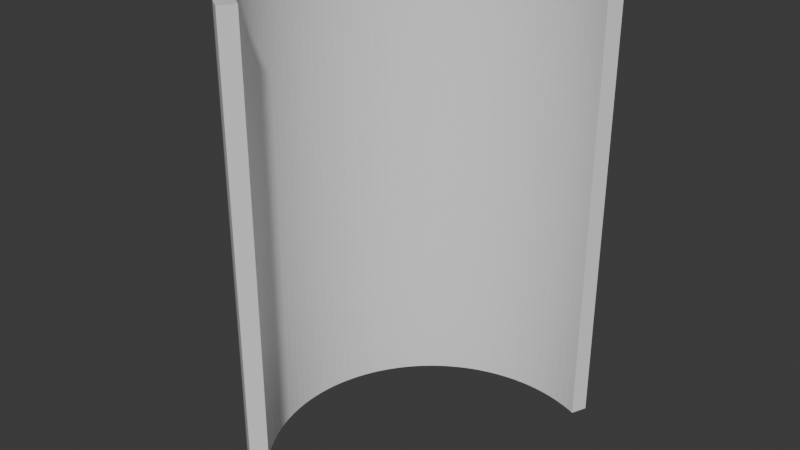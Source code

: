 # Source: untitled23.blend  (saved by Blender 4.1.24; exported with 4.5.12 LTS)
import bpy
from mathutils import Matrix  # noqa: F401  (used for matrix-valued properties, if any)

bpy.ops.wm.read_factory_settings(use_empty=True)
scene = bpy.context.scene
scene.name = 'Scene'

# ---- collections
col_collection = bpy.data.collections.new('Collection'); scene.collection.children.link(col_collection)

# ---- materials (node trees are filled in below, after node groups)
mat_material = bpy.data.materials.new('Material')
mat_material.alpha_threshold = 0.0
mat_material.use_transparent_shadow = False
mat_material.roughness = 0.5
mat_material.line_color = (0.0, 0.0, 0.0, 1.0)

# ---- material node trees
mat_material.use_nodes = True; mat_material.node_tree.nodes.clear()
_N = mat_material.node_tree.nodes; _L = mat_material.node_tree.links
n0 = _N.new('ShaderNodeOutputMaterial'); n0.name = 'Material Output'; n0.location = (300, 300)
n1 = _N.new('ShaderNodeBsdfPrincipled'); n1.name = 'Principled BSDF'; n1.location = (10, 300)
n1.inputs[3].default_value = 1.45
_L.new(n1.outputs[0], n0.inputs[0])
n0.is_active_output = True

# ---- world
world_world = bpy.data.worlds.new('World'); scene.world = world_world
world_world.use_nodes = True; world_world.node_tree.nodes.clear()
_N = world_world.node_tree.nodes; _L = world_world.node_tree.links
n0 = _N.new('ShaderNodeOutputWorld'); n0.name = 'World Output'; n0.location = (300, 300)
n1 = _N.new('ShaderNodeBackground'); n1.name = 'Background'; n1.location = (10, 300)
n1.inputs[0].default_value = (0.05088, 0.05088, 0.05088, 1.0)
_L.new(n1.outputs[0], n0.inputs[0])
n0.is_active_output = True
world_world.color = (0.05088, 0.05088, 0.05088)
world_world.use_sun_shadow = False
world_world.sun_shadow_jitter_overblur = 0.0

# ---- meshes
me_cube = bpy.data.meshes.new('Cube')
me_cube.from_pydata([(1.0, 1.0, 1.0), (1.0, 1.0, -1.0), (1.0, -1.0, 1.0), (1.0, -1.0, -1.0), (-1.0, 1.0, 1.0), (-1.0, 1.0, -1.0), (-1.0, -1.0, 1.0), (-1.0, -1.0, -1.0), (-1.0, 0.9688, -1.0), (-1.0, 0.9304, -1.0), (-1.0, 0.8919, -1.0), (-1.0, 0.8534, -1.0), (-1.0, 0.815, -1.0), (-1.0, 0.7765, -1.0), (-1.0, 0.7381, -1.0), (-1.0, 0.6996, -1.0), (-1.0, 0.6611, -1.0), (-1.0, 0.6227, -1.0), (-1.0, 0.5842, -1.0), (-1.0, 0.5457, -1.0), (-1.0, 0.5073, -1.0), (-1.0, 0.4688, -1.0), (-1.0, 0.4304, -1.0), (-1.0, 0.3919, -1.0), (-1.0, 0.3534, -1.0), (-1.0, 0.315, -1.0), (-1.0, 0.2765, -1.0), (-1.0, 0.2381, -1.0), (-1.0, 0.1996, -1.0), (-1.0, 0.1611, -1.0), (-1.0, 0.1227, -1.0), (-1.0, 0.08421, -1.0), (-1.0, 0.04575, -1.0), (-1.0, 0.007288, -1.0), (-1.0, -0.03117, -1.0), (-1.0, -0.06963, -1.0), (-1.0, -0.1081, -1.0), (-1.0, -0.1466, -1.0), (-1.0, -0.185, -1.0), (-1.0, -0.2235, -1.0), (-1.0, -0.2619, -1.0), (-1.0, -0.3004, -1.0), (-1.0, -0.3389, -1.0), (-1.0, -0.3773, -1.0), (-1.0, -0.4158, -1.0), (-1.0, -0.4543, -1.0), (-1.0, -0.4927, -1.0), (-1.0, -0.5312, -1.0), (-1.0, -0.5696, -1.0), (-1.0, -0.6081, -1.0), (-1.0, -0.6466, -1.0), (-1.0, -0.685, -1.0), (-1.0, -0.7235, -1.0), (-1.0, -0.7619, -1.0), (-1.0, -0.8004, -1.0), (-1.0, -0.8389, -1.0), (-1.0, -0.8773, -1.0), (-1.0, -0.9158, -1.0), (-1.0, -0.9543, -1.0), (1.0, 0.9688, 1.0), (1.0, 0.9304, 1.0), (1.0, 0.8919, 1.0), (1.0, 0.8534, 1.0), (1.0, 0.815, 1.0), (1.0, 0.7765, 1.0), (1.0, 0.7381, 1.0), (1.0, 0.6996, 1.0), (1.0, 0.6611, 1.0), (1.0, 0.6227, 1.0), (1.0, 0.5842, 1.0), (1.0, 0.5457, 1.0), (1.0, 0.5073, 1.0), (1.0, 0.4688, 1.0), (1.0, 0.4304, 1.0), (1.0, 0.3919, 1.0), (1.0, 0.3534, 1.0), (1.0, 0.315, 1.0), (1.0, 0.2765, 1.0), (1.0, 0.2381, 1.0), (1.0, 0.1996, 1.0), (1.0, 0.1611, 1.0), (1.0, 0.1227, 1.0), (1.0, 0.08421, 1.0), (1.0, 0.04575, 1.0), (1.0, 0.007288, 1.0), (1.0, -0.03117, 1.0), (1.0, -0.06963, 1.0), (1.0, -0.1081, 1.0), (1.0, -0.1466, 1.0), (1.0, -0.185, 1.0), (1.0, -0.2235, 1.0), (1.0, -0.2619, 1.0), (1.0, -0.3004, 1.0), (1.0, -0.3389, 1.0), (1.0, -0.3773, 1.0), (1.0, -0.4158, 1.0), (1.0, -0.4543, 1.0), (1.0, -0.4927, 1.0), (1.0, -0.5312, 1.0), (1.0, -0.5696, 1.0), (1.0, -0.6081, 1.0), (1.0, -0.6466, 1.0), (1.0, -0.685, 1.0), (1.0, -0.7235, 1.0), (1.0, -0.7619, 1.0), (1.0, -0.8004, 1.0), (1.0, -0.8389, 1.0), (1.0, -0.8773, 1.0), (1.0, -0.9158, 1.0), (1.0, -0.9543, 1.0), (-1.0, -0.9543, 1.0), (-1.0, -0.9158, 1.0), (-1.0, -0.8773, 1.0), (-1.0, -0.8389, 1.0), (-1.0, -0.8004, 1.0), (-1.0, -0.7619, 1.0), (-1.0, -0.7235, 1.0), (-1.0, -0.685, 1.0), (-1.0, -0.6466, 1.0), (-1.0, -0.6081, 1.0), (-1.0, -0.5696, 1.0), (-1.0, -0.5312, 1.0), (-1.0, -0.4927, 1.0), (-1.0, -0.4543, 1.0), (-1.0, -0.4158, 1.0), (-1.0, -0.3773, 1.0), (-1.0, -0.3389, 1.0), (-1.0, -0.3004, 1.0), (-1.0, -0.2619, 1.0), (-1.0, -0.2235, 1.0), (-1.0, -0.185, 1.0), (-1.0, -0.1466, 1.0), (-1.0, -0.1081, 1.0), (-1.0, -0.06963, 1.0), (-1.0, -0.03117, 1.0), (-1.0, 0.007288, 1.0), (-1.0, 0.04575, 1.0), (-1.0, 0.08421, 1.0), (-1.0, 0.1227, 1.0), (-1.0, 0.1611, 1.0), (-1.0, 0.1996, 1.0), (-1.0, 0.2381, 1.0), (-1.0, 0.2765, 1.0), (-1.0, 0.315, 1.0), (-1.0, 0.3534, 1.0), (-1.0, 0.3919, 1.0), (-1.0, 0.4304, 1.0), (-1.0, 0.4688, 1.0), (-1.0, 0.5073, 1.0), (-1.0, 0.5457, 1.0), (-1.0, 0.5842, 1.0), (-1.0, 0.6227, 1.0), (-1.0, 0.6611, 1.0), (-1.0, 0.6996, 1.0), (-1.0, 0.7381, 1.0), (-1.0, 0.7765, 1.0), (-1.0, 0.815, 1.0), (-1.0, 0.8534, 1.0), (-1.0, 0.8919, 1.0), (-1.0, 0.9304, 1.0), (-1.0, 0.9688, 1.0), (1.0, -0.9543, -1.0), (1.0, -0.9158, -1.0), (1.0, -0.8773, -1.0), (1.0, -0.8389, -1.0), (1.0, -0.8004, -1.0), (1.0, -0.7619, -1.0), (1.0, -0.7235, -1.0), (1.0, -0.685, -1.0), (1.0, -0.6466, -1.0), (1.0, -0.6081, -1.0), (1.0, -0.5696, -1.0), (1.0, -0.5312, -1.0), (1.0, -0.4927, -1.0), (1.0, -0.4543, -1.0), (1.0, -0.4158, -1.0), (1.0, -0.3773, -1.0), (1.0, -0.3389, -1.0), (1.0, -0.3004, -1.0), (1.0, -0.2619, -1.0), (1.0, -0.2235, -1.0), (1.0, -0.185, -1.0), (1.0, -0.1466, -1.0), (1.0, -0.1081, -1.0), (1.0, -0.06963, -1.0), (1.0, -0.03117, -1.0), (1.0, 0.007288, -1.0), (1.0, 0.04575, -1.0), (1.0, 0.08421, -1.0), (1.0, 0.1227, -1.0), (1.0, 0.1611, -1.0), (1.0, 0.1996, -1.0), (1.0, 0.2381, -1.0), (1.0, 0.2765, -1.0), (1.0, 0.315, -1.0), (1.0, 0.3534, -1.0), (1.0, 0.3919, -1.0), (1.0, 0.4304, -1.0), (1.0, 0.4688, -1.0), (1.0, 0.5073, -1.0), (1.0, 0.5457, -1.0), (1.0, 0.5842, -1.0), (1.0, 0.6227, -1.0), (1.0, 0.6611, -1.0), (1.0, 0.6996, -1.0), (1.0, 0.7381, -1.0), (1.0, 0.7765, -1.0), (1.0, 0.815, -1.0), (1.0, 0.8534, -1.0), (1.0, 0.8919, -1.0), (1.0, 0.9304, -1.0), (1.0, 0.9688, -1.0)], [], [(109, 110, 6, 2), (3, 2, 6, 7), (8, 160, 4, 5), (58, 161, 3, 7), (161, 109, 2, 3), (5, 4, 0, 1), (1, 0, 59, 211), (211, 59, 60, 210), (210, 60, 61, 209), (209, 61, 62, 208), (208, 62, 63, 207), (207, 63, 64, 206), (206, 64, 65, 205), (205, 65, 66, 204), (204, 66, 67, 203), (203, 67, 68, 202), (202, 68, 69, 201), (201, 69, 70, 200), (200, 70, 71, 199), (199, 71, 72, 198), (198, 72, 73, 197), (197, 73, 74, 196), (196, 74, 75, 195), (195, 75, 76, 194), (194, 76, 77, 193), (193, 77, 78, 192), (192, 78, 79, 191), (191, 79, 80, 190), (190, 80, 81, 189), (189, 81, 82, 188), (188, 82, 83, 187), (187, 83, 84, 186), (186, 84, 85, 185), (185, 85, 86, 184), (184, 86, 87, 183), (183, 87, 88, 182), (182, 88, 89, 181), (181, 89, 90, 180), (180, 90, 91, 179), (179, 91, 92, 178), (178, 92, 93, 177), (177, 93, 94, 176), (176, 94, 95, 175), (175, 95, 96, 174), (174, 96, 97, 173), (173, 97, 98, 172), (172, 98, 99, 171), (171, 99, 100, 170), (170, 100, 101, 169), (169, 101, 102, 168), (168, 102, 103, 167), (167, 103, 104, 166), (166, 104, 105, 165), (165, 105, 106, 164), (164, 106, 107, 163), (163, 107, 108, 162), (162, 108, 109, 161), (5, 1, 211, 8), (8, 211, 210, 9), (9, 210, 209, 10), (10, 209, 208, 11), (11, 208, 207, 12), (12, 207, 206, 13), (13, 206, 205, 14), (14, 205, 204, 15), (15, 204, 203, 16), (16, 203, 202, 17), (17, 202, 201, 18), (18, 201, 200, 19), (19, 200, 199, 20), (20, 199, 198, 21), (21, 198, 197, 22), (22, 197, 196, 23), (23, 196, 195, 24), (24, 195, 194, 25), (25, 194, 193, 26), (26, 193, 192, 27), (27, 192, 191, 28), (28, 191, 190, 29), (29, 190, 189, 30), (30, 189, 188, 31), (31, 188, 187, 32), (32, 187, 186, 33), (33, 186, 185, 34), (34, 185, 184, 35), (35, 184, 183, 36), (36, 183, 182, 37), (37, 182, 181, 38), (38, 181, 180, 39), (39, 180, 179, 40), (40, 179, 178, 41), (41, 178, 177, 42), (42, 177, 176, 43), (43, 176, 175, 44), (44, 175, 174, 45), (45, 174, 173, 46), (46, 173, 172, 47), (47, 172, 171, 48), (48, 171, 170, 49), (49, 170, 169, 50), (50, 169, 168, 51), (51, 168, 167, 52), (52, 167, 166, 53), (53, 166, 165, 54), (54, 165, 164, 55), (55, 164, 163, 56), (56, 163, 162, 57), (57, 162, 161, 58), (7, 6, 110, 58), (58, 110, 111, 57), (57, 111, 112, 56), (56, 112, 113, 55), (55, 113, 114, 54), (54, 114, 115, 53), (53, 115, 116, 52), (52, 116, 117, 51), (51, 117, 118, 50), (50, 118, 119, 49), (49, 119, 120, 48), (48, 120, 121, 47), (47, 121, 122, 46), (46, 122, 123, 45), (45, 123, 124, 44), (44, 124, 125, 43), (43, 125, 126, 42), (42, 126, 127, 41), (41, 127, 128, 40), (40, 128, 129, 39), (39, 129, 130, 38), (38, 130, 131, 37), (37, 131, 132, 36), (36, 132, 133, 35), (35, 133, 134, 34), (34, 134, 135, 33), (33, 135, 136, 32), (32, 136, 137, 31), (31, 137, 138, 30), (30, 138, 139, 29), (29, 139, 140, 28), (28, 140, 141, 27), (27, 141, 142, 26), (26, 142, 143, 25), (25, 143, 144, 24), (24, 144, 145, 23), (23, 145, 146, 22), (22, 146, 147, 21), (21, 147, 148, 20), (20, 148, 149, 19), (19, 149, 150, 18), (18, 150, 151, 17), (17, 151, 152, 16), (16, 152, 153, 15), (15, 153, 154, 14), (14, 154, 155, 13), (13, 155, 156, 12), (12, 156, 157, 11), (11, 157, 158, 10), (10, 158, 159, 9), (9, 159, 160, 8), (0, 4, 160, 59), (59, 160, 159, 60), (60, 159, 158, 61), (61, 158, 157, 62), (62, 157, 156, 63), (63, 156, 155, 64), (64, 155, 154, 65), (65, 154, 153, 66), (66, 153, 152, 67), (67, 152, 151, 68), (68, 151, 150, 69), (69, 150, 149, 70), (70, 149, 148, 71), (71, 148, 147, 72), (72, 147, 146, 73), (73, 146, 145, 74), (74, 145, 144, 75), (75, 144, 143, 76), (76, 143, 142, 77), (77, 142, 141, 78), (78, 141, 140, 79), (79, 140, 139, 80), (80, 139, 138, 81), (81, 138, 137, 82), (82, 137, 136, 83), (83, 136, 135, 84), (84, 135, 134, 85), (85, 134, 133, 86), (86, 133, 132, 87), (87, 132, 131, 88), (88, 131, 130, 89), (89, 130, 129, 90), (90, 129, 128, 91), (91, 128, 127, 92), (92, 127, 126, 93), (93, 126, 125, 94), (94, 125, 124, 95), (95, 124, 123, 96), (96, 123, 122, 97), (97, 122, 121, 98), (98, 121, 120, 99), (99, 120, 119, 100), (100, 119, 118, 101), (101, 118, 117, 102), (102, 117, 116, 103), (103, 116, 115, 104), (104, 115, 114, 105), (105, 114, 113, 106), (106, 113, 112, 107), (107, 112, 111, 108), (108, 111, 110, 109)])
_uv = me_cube.uv_layers.new(name='UVMap')
_uv.uv.foreach_set('vector', [0.625, 0.7443, 0.875, 0.7443, 0.875, 0.75, 0.625, 0.75, 0.375, 0.75, 0.625, 0.75, 0.625, 1.0, 0.375, 1.0, 0.375, 0.2461, 0.625, 0.2461, 0.625, 0.25, 0.375, 0.25, 0.125, 0.7443, 0.375, 0.7443, 0.375, 0.75, 0.125, 0.75, 0.375, 0.7443, 0.625, 0.7443, 0.625, 0.75, 0.375, 0.75, 0.375, 0.25, 0.625, 0.25, 0.625, 0.5, 0.375, 0.5, 0.375, 0.5, 0.625, 0.5, 0.625, 0.5039, 0.375, 0.5039, 0.375, 0.5039, 0.625, 0.5039, 0.625, 0.5087, 0.375, 0.5087, 0.375, 0.5087, 0.625, 0.5087, 0.625, 0.5135, 0.375, 0.5135, 0.375, 0.5135, 0.625, 0.5135, 0.625, 0.5183, 0.375, 0.5183, 0.375, 0.5183, 0.625, 0.5183, 0.625, 0.5231, 0.375, 0.5231, 0.375, 0.5231, 0.625, 0.5231, 0.625, 0.5279, 0.375, 0.5279, 0.375, 0.5279, 0.625, 0.5279, 0.625, 0.5327, 0.375, 0.5327, 0.375, 0.5327, 0.625, 0.5327, 0.625, 0.5376, 0.375, 0.5376, 0.375, 0.5376, 0.625, 0.5376, 0.625, 0.5424, 0.375, 0.5424, 0.375, 0.5424, 0.625, 0.5424, 0.625, 0.5472, 0.375, 0.5472, 0.375, 0.5472, 0.625, 0.5472, 0.625, 0.552, 0.375, 0.552, 0.375, 0.552, 0.625, 0.552, 0.625, 0.5568, 0.375, 0.5568, 0.375, 0.5568, 0.625, 0.5568, 0.625, 0.5616, 0.375, 0.5616, 0.375, 0.5616, 0.625, 0.5616, 0.625, 0.5664, 0.375, 0.5664, 0.375, 0.5664, 0.625, 0.5664, 0.625, 0.5712, 0.375, 0.5712, 0.375, 0.5712, 0.625, 0.5712, 0.625, 0.576, 0.375, 0.576, 0.375, 0.576, 0.625, 0.576, 0.625, 0.5808, 0.375, 0.5808, 0.375, 0.5808, 0.625, 0.5808, 0.625, 0.5856, 0.375, 0.5856, 0.375, 0.5856, 0.625, 0.5856, 0.625, 0.5904, 0.375, 0.5904, 0.375, 0.5904, 0.625, 0.5904, 0.625, 0.5952, 0.375, 0.5952, 0.375, 0.5952, 0.625, 0.5952, 0.625, 0.6001, 0.375, 0.6001, 0.375, 0.6001, 0.625, 0.6001, 0.625, 0.6049, 0.375, 0.6049, 0.375, 0.6049, 0.625, 0.6049, 0.625, 0.6097, 0.375, 0.6097, 0.375, 0.6097, 0.625, 0.6097, 0.625, 0.6145, 0.375, 0.6145, 0.375, 0.6145, 0.625, 0.6145, 0.625, 0.6193, 0.375, 0.6193, 0.375, 0.6193, 0.625, 0.6193, 0.625, 0.6241, 0.375, 0.6241, 0.375, 0.6241, 0.625, 0.6241, 0.625, 0.6289, 0.375, 0.6289, 0.375, 0.6289, 0.625, 0.6289, 0.625, 0.6337, 0.375, 0.6337, 0.375, 0.6337, 0.625, 0.6337, 0.625, 0.6385, 0.375, 0.6385, 0.375, 0.6385, 0.625, 0.6385, 0.625, 0.6433, 0.375, 0.6433, 0.375, 0.6433, 0.625, 0.6433, 0.625, 0.6481, 0.375, 0.6481, 0.375, 0.6481, 0.625, 0.6481, 0.625, 0.6529, 0.375, 0.6529, 0.375, 0.6529, 0.625, 0.6529, 0.625, 0.6577, 0.375, 0.6577, 0.375, 0.6577, 0.625, 0.6577, 0.625, 0.6626, 0.375, 0.6626, 0.375, 0.6626, 0.625, 0.6626, 0.625, 0.6674, 0.375, 0.6674, 0.375, 0.6674, 0.625, 0.6674, 0.625, 0.6722, 0.375, 0.6722, 0.375, 0.6722, 0.625, 0.6722, 0.625, 0.677, 0.375, 0.677, 0.375, 0.677, 0.625, 0.677, 0.625, 0.6818, 0.375, 0.6818, 0.375, 0.6818, 0.625, 0.6818, 0.625, 0.6866, 0.375, 0.6866, 0.375, 0.6866, 0.625, 0.6866, 0.625, 0.6914, 0.375, 0.6914, 0.375, 0.6914, 0.625, 0.6914, 0.625, 0.6962, 0.375, 0.6962, 0.375, 0.6962, 0.625, 0.6962, 0.625, 0.701, 0.375, 0.701, 0.375, 0.701, 0.625, 0.701, 0.625, 0.7058, 0.375, 0.7058, 0.375, 0.7058, 0.625, 0.7058, 0.625, 0.7106, 0.375, 0.7106, 0.375, 0.7106, 0.625, 0.7106, 0.625, 0.7154, 0.375, 0.7154, 0.375, 0.7154, 0.625, 0.7154, 0.625, 0.7202, 0.375, 0.7202, 0.375, 0.7202, 0.625, 0.7202, 0.625, 0.7251, 0.375, 0.7251, 0.375, 0.7251, 0.625, 0.7251, 0.625, 0.7299, 0.375, 0.7299, 0.375, 0.7299, 0.625, 0.7299, 0.625, 0.7347, 0.375, 0.7347, 0.375, 0.7347, 0.625, 0.7347, 0.625, 0.7395, 0.375, 0.7395, 0.375, 0.7395, 0.625, 0.7395, 0.625, 0.7443, 0.375, 0.7443, 0.125, 0.5, 0.375, 0.5, 0.375, 0.5039, 0.125, 0.5039, 0.125, 0.5039, 0.375, 0.5039, 0.375, 0.5087, 0.125, 0.5087, 0.125, 0.5087, 0.375, 0.5087, 0.375, 0.5135, 0.125, 0.5135, 0.125, 0.5135, 0.375, 0.5135, 0.375, 0.5183, 0.125, 0.5183, 0.125, 0.5183, 0.375, 0.5183, 0.375, 0.5231, 0.125, 0.5231, 0.125, 0.5231, 0.375, 0.5231, 0.375, 0.5279, 0.125, 0.5279, 0.125, 0.5279, 0.375, 0.5279, 0.375, 0.5327, 0.125, 0.5327, 0.125, 0.5327, 0.375, 0.5327, 0.375, 0.5376, 0.125, 0.5376, 0.125, 0.5376, 0.375, 0.5376, 0.375, 0.5424, 0.125, 0.5424, 0.125, 0.5424, 0.375, 0.5424, 0.375, 0.5472, 0.125, 0.5472, 0.125, 0.5472, 0.375, 0.5472, 0.375, 0.552, 0.125, 0.552, 0.125, 0.552, 0.375, 0.552, 0.375, 0.5568, 0.125, 0.5568, 0.125, 0.5568, 0.375, 0.5568, 0.375, 0.5616, 0.125, 0.5616, 0.125, 0.5616, 0.375, 0.5616, 0.375, 0.5664, 0.125, 0.5664, 0.125, 0.5664, 0.375, 0.5664, 0.375, 0.5712, 0.125, 0.5712, 0.125, 0.5712, 0.375, 0.5712, 0.375, 0.576, 0.125, 0.576, 0.125, 0.576, 0.375, 0.576, 0.375, 0.5808, 0.125, 0.5808, 0.125, 0.5808, 0.375, 0.5808, 0.375, 0.5856, 0.125, 0.5856, 0.125, 0.5856, 0.375, 0.5856, 0.375, 0.5904, 0.125, 0.5904, 0.125, 0.5904, 0.375, 0.5904, 0.375, 0.5952, 0.125, 0.5952, 0.125, 0.5952, 0.375, 0.5952, 0.375, 0.6001, 0.125, 0.6001, 0.125, 0.6001, 0.375, 0.6001, 0.375, 0.6049, 0.125, 0.6049, 0.125, 0.6049, 0.375, 0.6049, 0.375, 0.6097, 0.125, 0.6097, 0.125, 0.6097, 0.375, 0.6097, 0.375, 0.6145, 0.125, 0.6145, 0.125, 0.6145, 0.375, 0.6145, 0.375, 0.6193, 0.125, 0.6193, 0.125, 0.6193, 0.375, 0.6193, 0.375, 0.6241, 0.125, 0.6241, 0.125, 0.6241, 0.375, 0.6241, 0.375, 0.6289, 0.125, 0.6289, 0.125, 0.6289, 0.375, 0.6289, 0.375, 0.6337, 0.125, 0.6337, 0.125, 0.6337, 0.375, 0.6337, 0.375, 0.6385, 0.125, 0.6385, 0.125, 0.6385, 0.375, 0.6385, 0.375, 0.6433, 0.125, 0.6433, 0.125, 0.6433, 0.375, 0.6433, 0.375, 0.6481, 0.125, 0.6481, 0.125, 0.6481, 0.375, 0.6481, 0.375, 0.6529, 0.125, 0.6529, 0.125, 0.6529, 0.375, 0.6529, 0.375, 0.6577, 0.125, 0.6577, 0.125, 0.6577, 0.375, 0.6577, 0.375, 0.6626, 0.125, 0.6626, 0.125, 0.6626, 0.375, 0.6626, 0.375, 0.6674, 0.125, 0.6674, 0.125, 0.6674, 0.375, 0.6674, 0.375, 0.6722, 0.125, 0.6722, 0.125, 0.6722, 0.375, 0.6722, 0.375, 0.677, 0.125, 0.677, 0.125, 0.677, 0.375, 0.677, 0.375, 0.6818, 0.125, 0.6818, 0.125, 0.6818, 0.375, 0.6818, 0.375, 0.6866, 0.125, 0.6866, 0.125, 0.6866, 0.375, 0.6866, 0.375, 0.6914, 0.125, 0.6914, 0.125, 0.6914, 0.375, 0.6914, 0.375, 0.6962, 0.125, 0.6962, 0.125, 0.6962, 0.375, 0.6962, 0.375, 0.701, 0.125, 0.701, 0.125, 0.701, 0.375, 0.701, 0.375, 0.7058, 0.125, 0.7058, 0.125, 0.7058, 0.375, 0.7058, 0.375, 0.7106, 0.125, 0.7106, 0.125, 0.7106, 0.375, 0.7106, 0.375, 0.7154, 0.125, 0.7154, 0.125, 0.7154, 0.375, 0.7154, 0.375, 0.7202, 0.125, 0.7202, 0.125, 0.7202, 0.375, 0.7202, 0.375, 0.7251, 0.125, 0.7251, 0.125, 0.7251, 0.375, 0.7251, 0.375, 0.7299, 0.125, 0.7299, 0.125, 0.7299, 0.375, 0.7299, 0.375, 0.7347, 0.125, 0.7347, 0.125, 0.7347, 0.375, 0.7347, 0.375, 0.7395, 0.125, 0.7395, 0.125, 0.7395, 0.375, 0.7395, 0.375, 0.7443, 0.125, 0.7443, 0.375, 0.0, 0.625, 0.0, 0.625, 0.005719, 0.375, 0.005719, 0.375, 0.005719, 0.625, 0.005719, 0.625, 0.01053, 0.375, 0.01053, 0.375, 0.01053, 0.625, 0.01053, 0.625, 0.01533, 0.375, 0.01533, 0.375, 0.01533, 0.625, 0.01533, 0.625, 0.02014, 0.375, 0.02014, 0.375, 0.02014, 0.625, 0.02014, 0.625, 0.02495, 0.375, 0.02495, 0.375, 0.02495, 0.625, 0.02495, 0.625, 0.02976, 0.375, 0.02976, 0.375, 0.02976, 0.625, 0.02976, 0.625, 0.03456, 0.375, 0.03456, 0.375, 0.03456, 0.625, 0.03456, 0.625, 0.03937, 0.375, 0.03937, 0.375, 0.03937, 0.625, 0.03937, 0.625, 0.04418, 0.375, 0.04418, 0.375, 0.04418, 0.625, 0.04418, 0.625, 0.04899, 0.375, 0.04899, 0.375, 0.04899, 0.625, 0.04899, 0.625, 0.0538, 0.375, 0.0538, 0.375, 0.0538, 0.625, 0.0538, 0.625, 0.0586, 0.375, 0.0586, 0.375, 0.0586, 0.625, 0.0586, 0.625, 0.06341, 0.375, 0.06341, 0.375, 0.06341, 0.625, 0.06341, 0.625, 0.06822, 0.375, 0.06822, 0.375, 0.06822, 0.625, 0.06822, 0.625, 0.07303, 0.375, 0.07303, 0.375, 0.07303, 0.625, 0.07303, 0.625, 0.07783, 0.375, 0.07783, 0.375, 0.07783, 0.625, 0.07783, 0.625, 0.08264, 0.375, 0.08264, 0.375, 0.08264, 0.625, 0.08264, 0.625, 0.08745, 0.375, 0.08745, 0.375, 0.08745, 0.625, 0.08745, 0.625, 0.09226, 0.375, 0.09226, 0.375, 0.09226, 0.625, 0.09226, 0.625, 0.09706, 0.375, 0.09706, 0.375, 0.09706, 0.625, 0.09706, 0.625, 0.1019, 0.375, 0.1019, 0.375, 0.1019, 0.625, 0.1019, 0.625, 0.1067, 0.375, 0.1067, 0.375, 0.1067, 0.625, 0.1067, 0.625, 0.1115, 0.375, 0.1115, 0.375, 0.1115, 0.625, 0.1115, 0.625, 0.1163, 0.375, 0.1163, 0.375, 0.1163, 0.625, 0.1163, 0.625, 0.1211, 0.375, 0.1211, 0.375, 0.1211, 0.625, 0.1211, 0.625, 0.1259, 0.375, 0.1259, 0.375, 0.1259, 0.625, 0.1259, 0.625, 0.1307, 0.375, 0.1307, 0.375, 0.1307, 0.625, 0.1307, 0.625, 0.1355, 0.375, 0.1355, 0.375, 0.1355, 0.625, 0.1355, 0.625, 0.1403, 0.375, 0.1403, 0.375, 0.1403, 0.625, 0.1403, 0.625, 0.1451, 0.375, 0.1451, 0.375, 0.1451, 0.625, 0.1451, 0.625, 0.1499, 0.375, 0.1499, 0.375, 0.1499, 0.625, 0.1499, 0.625, 0.1548, 0.375, 0.1548, 0.375, 0.1548, 0.625, 0.1548, 0.625, 0.1596, 0.375, 0.1596, 0.375, 0.1596, 0.625, 0.1596, 0.625, 0.1644, 0.375, 0.1644, 0.375, 0.1644, 0.625, 0.1644, 0.625, 0.1692, 0.375, 0.1692, 0.375, 0.1692, 0.625, 0.1692, 0.625, 0.174, 0.375, 0.174, 0.375, 0.174, 0.625, 0.174, 0.625, 0.1788, 0.375, 0.1788, 0.375, 0.1788, 0.625, 0.1788, 0.625, 0.1836, 0.375, 0.1836, 0.375, 0.1836, 0.625, 0.1836, 0.625, 0.1884, 0.375, 0.1884, 0.375, 0.1884, 0.625, 0.1884, 0.625, 0.1932, 0.375, 0.1932, 0.375, 0.1932, 0.625, 0.1932, 0.625, 0.198, 0.375, 0.198, 0.375, 0.198, 0.625, 0.198, 0.625, 0.2028, 0.375, 0.2028, 0.375, 0.2028, 0.625, 0.2028, 0.625, 0.2076, 0.375, 0.2076, 0.375, 0.2076, 0.625, 0.2076, 0.625, 0.2124, 0.375, 0.2124, 0.375, 0.2124, 0.625, 0.2124, 0.625, 0.2173, 0.375, 0.2173, 0.375, 0.2173, 0.625, 0.2173, 0.625, 0.2221, 0.375, 0.2221, 0.375, 0.2221, 0.625, 0.2221, 0.625, 0.2269, 0.375, 0.2269, 0.375, 0.2269, 0.625, 0.2269, 0.625, 0.2317, 0.375, 0.2317, 0.375, 0.2317, 0.625, 0.2317, 0.625, 0.2365, 0.375, 0.2365, 0.375, 0.2365, 0.625, 0.2365, 0.625, 0.2413, 0.375, 0.2413, 0.375, 0.2413, 0.625, 0.2413, 0.625, 0.2461, 0.375, 0.2461, 0.625, 0.5, 0.875, 0.5, 0.875, 0.5039, 0.625, 0.5039, 0.625, 0.5039, 0.875, 0.5039, 0.875, 0.5087, 0.625, 0.5087, 0.625, 0.5087, 0.875, 0.5087, 0.875, 0.5135, 0.625, 0.5135, 0.625, 0.5135, 0.875, 0.5135, 0.875, 0.5183, 0.625, 0.5183, 0.625, 0.5183, 0.875, 0.5183, 0.875, 0.5231, 0.625, 0.5231, 0.625, 0.5231, 0.875, 0.5231, 0.875, 0.5279, 0.625, 0.5279, 0.625, 0.5279, 0.875, 0.5279, 0.875, 0.5327, 0.625, 0.5327, 0.625, 0.5327, 0.875, 0.5327, 0.875, 0.5376, 0.625, 0.5376, 0.625, 0.5376, 0.875, 0.5376, 0.875, 0.5424, 0.625, 0.5424, 0.625, 0.5424, 0.875, 0.5424, 0.875, 0.5472, 0.625, 0.5472, 0.625, 0.5472, 0.875, 0.5472, 0.875, 0.552, 0.625, 0.552, 0.625, 0.552, 0.875, 0.552, 0.875, 0.5568, 0.625, 0.5568, 0.625, 0.5568, 0.875, 0.5568, 0.875, 0.5616, 0.625, 0.5616, 0.625, 0.5616, 0.875, 0.5616, 0.875, 0.5664, 0.625, 0.5664, 0.625, 0.5664, 0.875, 0.5664, 0.875, 0.5712, 0.625, 0.5712, 0.625, 0.5712, 0.875, 0.5712, 0.875, 0.576, 0.625, 0.576, 0.625, 0.576, 0.875, 0.576, 0.875, 0.5808, 0.625, 0.5808, 0.625, 0.5808, 0.875, 0.5808, 0.875, 0.5856, 0.625, 0.5856, 0.625, 0.5856, 0.875, 0.5856, 0.875, 0.5904, 0.625, 0.5904, 0.625, 0.5904, 0.875, 0.5904, 0.875, 0.5952, 0.625, 0.5952, 0.625, 0.5952, 0.875, 0.5952, 0.875, 0.6001, 0.625, 0.6001, 0.625, 0.6001, 0.875, 0.6001, 0.875, 0.6049, 0.625, 0.6049, 0.625, 0.6049, 0.875, 0.6049, 0.875, 0.6097, 0.625, 0.6097, 0.625, 0.6097, 0.875, 0.6097, 0.875, 0.6145, 0.625, 0.6145, 0.625, 0.6145, 0.875, 0.6145, 0.875, 0.6193, 0.625, 0.6193, 0.625, 0.6193, 0.875, 0.6193, 0.875, 0.6241, 0.625, 0.6241, 0.625, 0.6241, 0.875, 0.6241, 0.875, 0.6289, 0.625, 0.6289, 0.625, 0.6289, 0.875, 0.6289, 0.875, 0.6337, 0.625, 0.6337, 0.625, 0.6337, 0.875, 0.6337, 0.875, 0.6385, 0.625, 0.6385, 0.625, 0.6385, 0.875, 0.6385, 0.875, 0.6433, 0.625, 0.6433, 0.625, 0.6433, 0.875, 0.6433, 0.875, 0.6481, 0.625, 0.6481, 0.625, 0.6481, 0.875, 0.6481, 0.875, 0.6529, 0.625, 0.6529, 0.625, 0.6529, 0.875, 0.6529, 0.875, 0.6577, 0.625, 0.6577, 0.625, 0.6577, 0.875, 0.6577, 0.875, 0.6626, 0.625, 0.6626, 0.625, 0.6626, 0.875, 0.6626, 0.875, 0.6674, 0.625, 0.6674, 0.625, 0.6674, 0.875, 0.6674, 0.875, 0.6722, 0.625, 0.6722, 0.625, 0.6722, 0.875, 0.6722, 0.875, 0.677, 0.625, 0.677, 0.625, 0.677, 0.875, 0.677, 0.875, 0.6818, 0.625, 0.6818, 0.625, 0.6818, 0.875, 0.6818, 0.875, 0.6866, 0.625, 0.6866, 0.625, 0.6866, 0.875, 0.6866, 0.875, 0.6914, 0.625, 0.6914, 0.625, 0.6914, 0.875, 0.6914, 0.875, 0.6962, 0.625, 0.6962, 0.625, 0.6962, 0.875, 0.6962, 0.875, 0.701, 0.625, 0.701, 0.625, 0.701, 0.875, 0.701, 0.875, 0.7058, 0.625, 0.7058, 0.625, 0.7058, 0.875, 0.7058, 0.875, 0.7106, 0.625, 0.7106, 0.625, 0.7106, 0.875, 0.7106, 0.875, 0.7154, 0.625, 0.7154, 0.625, 0.7154, 0.875, 0.7154, 0.875, 0.7202, 0.625, 0.7202, 0.625, 0.7202, 0.875, 0.7202, 0.875, 0.7251, 0.625, 0.7251, 0.625, 0.7251, 0.875, 0.7251, 0.875, 0.7299, 0.625, 0.7299, 0.625, 0.7299, 0.875, 0.7299, 0.875, 0.7347, 0.625, 0.7347, 0.625, 0.7347, 0.875, 0.7347, 0.875, 0.7395, 0.625, 0.7395, 0.625, 0.7395, 0.875, 0.7395, 0.875, 0.7443, 0.625, 0.7443])
me_cube.materials.append(mat_material)
me_cube.use_mirror_vertex_groups = False
me_cube.update()

# ---- objects
ob_cube = bpy.data.objects.new('Cube', me_cube)
ob_empty = bpy.data.objects.new('Empty', None)

# ---- transforms, parenting, visibility, modifiers, constraints
ob_cube.location = (-4.0, 1.0, 1.0)
ob_cube.scale = (0.3, 3.18, 8.39)
ob_cube.lock_rotations_4d = False
ob_cube.empty_display_type = 'ARROWS'
ob_cube.lineart.crease_threshold = 0.0
_m = ob_cube.modifiers.new('SimpleDeform', 'SIMPLE_DEFORM')
_m.deform_method = 'BEND'
_m.deform_axis = 'Y'
_m.origin = ob_empty
_m.factor = 2.976
_m.angle = 2.976
ob_empty.location = (0.0, 0.0, 0.0)
ob_empty.rotation_euler = (1.571, 0.0, 0.0)
ob_empty.empty_display_type = 'ARROWS'

# ---- collection membership
col_collection.objects.link(ob_cube)
col_collection.objects.link(ob_empty)

# ---- scene / render settings (as saved in the file)
scene.frame_start = 1; scene.frame_end = 250; scene.frame_set(1)
scene.render.engine = 'BLENDER_EEVEE_NEXT'
scene.cycles.sampling_pattern = 'TABULATED_SOBOL'
scene.eevee.ray_tracing_options.trace_max_roughness = 0.0
bpy.context.view_layer.update()

# ---- added for rendering (the .blend has no active camera and no usable light): camera, sun
cam_auto = bpy.data.cameras.new('AutoCamera')
cam_auto.lens = 50.0
cam_auto.sensor_width = 36.0
cam_auto.clip_end = 1000.0
ob_auto_camera = bpy.data.objects.new('AutoCamera', cam_auto)
scene.collection.objects.link(ob_auto_camera)
ob_auto_camera.location = (20.86, -24.4023, 17.5855)
ob_auto_camera.rotation_euler = (1.09748, -7.21219e-08, 0.694738)
scene.camera = ob_auto_camera
light_auto_sun = bpy.data.lights.new('AutoSun', 'SUN')
light_auto_sun.energy = 3.0
light_auto_sun.angle = 0.0523599
ob_auto_sun = bpy.data.objects.new('AutoSun', light_auto_sun)
scene.collection.objects.link(ob_auto_sun)
ob_auto_sun.rotation_euler = (0.872665, 0.174533, 0.523599)
bpy.context.view_layer.update()
